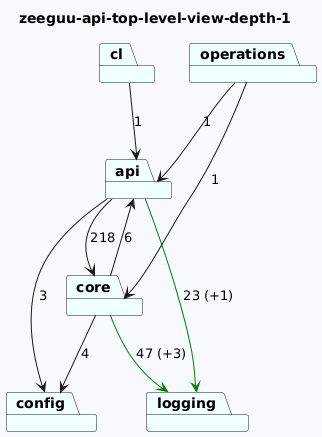

The diagram above was rendered by PlantUML. Its source (embedded in the PNG):
@startuml
skinparam backgroundColor GhostWhite
title zeeguu-api-top-level-view-depth-1
package "cl" #Azure
package "config" #Azure
package "api" #Azure
package "operations" #Azure
package "logging" #Azure
package "core" #Azure
"cl"-->"api"  : 1

"api"-->"logging" #Green : 23 (+1)
"api"-->"config"  : 3
"api"-->"core"  : 218
"operations"-->"api"  : 1
"operations"-->"core"  : 1

"core"-->"logging" #Green : 47 (+3)
"core"-->"api"  : 6
"core"-->"config"  : 4
@enduml